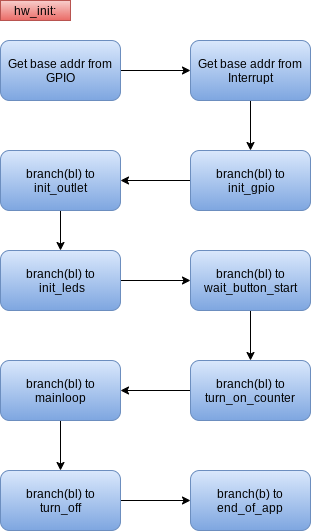

The diagram above was exported from draw.io. Its source (the exported page's mxGraphModel, read from the mxfile embedded in the PNG):
<mxGraphModel dx="441" dy="834" grid="1" gridSize="10" guides="1" tooltips="1" connect="1" arrows="1" fold="1" page="1" pageScale="1" pageWidth="827" pageHeight="1169" math="0" shadow="0">
  <root>
    <mxCell id="0" />
    <mxCell id="1" parent="0" />
    <mxCell id="YmnJSVa9suwpmFod_Zgd-22" value="hw_init:" style="text;html=1;strokeColor=#b85450;fillColor=#f8cecc;align=center;verticalAlign=middle;whiteSpace=wrap;rounded=0;gradientColor=#ea6b66;" parent="1" vertex="1">
      <mxGeometry x="40" y="30" width="70" height="20" as="geometry" />
    </mxCell>
    <mxCell id="bH0xdWF9_3VZWs5E7WMI-13" value="" style="edgeStyle=orthogonalEdgeStyle;rounded=0;orthogonalLoop=1;jettySize=auto;html=1;" parent="1" source="bH0xdWF9_3VZWs5E7WMI-2" target="bH0xdWF9_3VZWs5E7WMI-3" edge="1">
      <mxGeometry relative="1" as="geometry" />
    </mxCell>
    <mxCell id="bH0xdWF9_3VZWs5E7WMI-2" value="Get base addr from GPIO" style="rounded=1;whiteSpace=wrap;html=1;gradientColor=#7ea6e0;fillColor=#dae8fc;strokeColor=#6c8ebf;" parent="1" vertex="1">
      <mxGeometry x="40" y="70" width="120" height="60" as="geometry" />
    </mxCell>
    <mxCell id="bH0xdWF9_3VZWs5E7WMI-14" value="" style="edgeStyle=orthogonalEdgeStyle;rounded=0;orthogonalLoop=1;jettySize=auto;html=1;" parent="1" source="bH0xdWF9_3VZWs5E7WMI-3" target="bH0xdWF9_3VZWs5E7WMI-4" edge="1">
      <mxGeometry relative="1" as="geometry" />
    </mxCell>
    <mxCell id="bH0xdWF9_3VZWs5E7WMI-3" value="Get base addr from Interrupt" style="rounded=1;whiteSpace=wrap;html=1;gradientColor=#7ea6e0;fillColor=#dae8fc;strokeColor=#6c8ebf;" parent="1" vertex="1">
      <mxGeometry x="230" y="70" width="120" height="60" as="geometry" />
    </mxCell>
    <mxCell id="15UpI6R6G7e7PAZnye8Z-2" value="" style="edgeStyle=orthogonalEdgeStyle;rounded=0;orthogonalLoop=1;jettySize=auto;html=1;entryX=1;entryY=0.5;entryDx=0;entryDy=0;" parent="1" source="bH0xdWF9_3VZWs5E7WMI-4" target="bH0xdWF9_3VZWs5E7WMI-11" edge="1">
      <mxGeometry relative="1" as="geometry">
        <mxPoint x="100" y="390" as="targetPoint" />
      </mxGeometry>
    </mxCell>
    <mxCell id="bH0xdWF9_3VZWs5E7WMI-4" value="branch(bl) to&lt;br&gt;&amp;nbsp;init_gpio" style="rounded=1;whiteSpace=wrap;html=1;gradientColor=#7ea6e0;fillColor=#dae8fc;strokeColor=#6c8ebf;" parent="1" vertex="1">
      <mxGeometry x="230" y="180" width="120" height="60" as="geometry" />
    </mxCell>
    <mxCell id="bH0xdWF9_3VZWs5E7WMI-21" value="" style="edgeStyle=orthogonalEdgeStyle;rounded=0;orthogonalLoop=1;jettySize=auto;html=1;" parent="1" source="bH0xdWF9_3VZWs5E7WMI-6" target="bH0xdWF9_3VZWs5E7WMI-12" edge="1">
      <mxGeometry relative="1" as="geometry" />
    </mxCell>
    <mxCell id="bH0xdWF9_3VZWs5E7WMI-6" value="branch(bl) to&lt;br&gt;turn_off" style="rounded=1;whiteSpace=wrap;html=1;gradientColor=#7ea6e0;fillColor=#dae8fc;strokeColor=#6c8ebf;" parent="1" vertex="1">
      <mxGeometry x="40" y="500" width="120" height="60" as="geometry" />
    </mxCell>
    <mxCell id="bH0xdWF9_3VZWs5E7WMI-20" value="" style="edgeStyle=orthogonalEdgeStyle;rounded=0;orthogonalLoop=1;jettySize=auto;html=1;" parent="1" source="bH0xdWF9_3VZWs5E7WMI-7" target="bH0xdWF9_3VZWs5E7WMI-6" edge="1">
      <mxGeometry relative="1" as="geometry" />
    </mxCell>
    <mxCell id="bH0xdWF9_3VZWs5E7WMI-7" value="branch(bl) to&lt;br&gt;mainloop" style="rounded=1;whiteSpace=wrap;html=1;gradientColor=#7ea6e0;fillColor=#dae8fc;strokeColor=#6c8ebf;" parent="1" vertex="1">
      <mxGeometry x="40" y="390" width="120" height="60" as="geometry" />
    </mxCell>
    <mxCell id="Q5EDchWXlVxzqWlxdXfL-2" value="" style="edgeStyle=orthogonalEdgeStyle;rounded=0;orthogonalLoop=1;jettySize=auto;html=1;" parent="1" source="bH0xdWF9_3VZWs5E7WMI-8" target="Q5EDchWXlVxzqWlxdXfL-1" edge="1">
      <mxGeometry relative="1" as="geometry" />
    </mxCell>
    <mxCell id="bH0xdWF9_3VZWs5E7WMI-8" value="branch(bl) to&lt;br&gt;wait_button_start" style="rounded=1;whiteSpace=wrap;html=1;gradientColor=#7ea6e0;fillColor=#dae8fc;strokeColor=#6c8ebf;" parent="1" vertex="1">
      <mxGeometry x="230" y="280" width="120" height="60" as="geometry" />
    </mxCell>
    <mxCell id="bH0xdWF9_3VZWs5E7WMI-18" value="" style="edgeStyle=orthogonalEdgeStyle;rounded=0;orthogonalLoop=1;jettySize=auto;html=1;" parent="1" source="bH0xdWF9_3VZWs5E7WMI-9" target="bH0xdWF9_3VZWs5E7WMI-8" edge="1">
      <mxGeometry relative="1" as="geometry" />
    </mxCell>
    <mxCell id="bH0xdWF9_3VZWs5E7WMI-9" value="branch(bl) to&lt;br&gt;&amp;nbsp;init_leds" style="rounded=1;whiteSpace=wrap;html=1;gradientColor=#7ea6e0;fillColor=#dae8fc;strokeColor=#6c8ebf;" parent="1" vertex="1">
      <mxGeometry x="40" y="280" width="120" height="60" as="geometry" />
    </mxCell>
    <mxCell id="bH0xdWF9_3VZWs5E7WMI-17" value="" style="edgeStyle=orthogonalEdgeStyle;rounded=0;orthogonalLoop=1;jettySize=auto;html=1;" parent="1" source="bH0xdWF9_3VZWs5E7WMI-11" target="bH0xdWF9_3VZWs5E7WMI-9" edge="1">
      <mxGeometry relative="1" as="geometry" />
    </mxCell>
    <mxCell id="bH0xdWF9_3VZWs5E7WMI-11" value="branch(bl) to init_outlet" style="rounded=1;whiteSpace=wrap;html=1;gradientColor=#7ea6e0;fillColor=#dae8fc;strokeColor=#6c8ebf;" parent="1" vertex="1">
      <mxGeometry x="40" y="180" width="120" height="60" as="geometry" />
    </mxCell>
    <mxCell id="bH0xdWF9_3VZWs5E7WMI-12" value="branch(b) to end_of_app" style="rounded=1;whiteSpace=wrap;html=1;gradientColor=#7ea6e0;fillColor=#dae8fc;strokeColor=#6c8ebf;" parent="1" vertex="1">
      <mxGeometry x="230" y="500" width="120" height="60" as="geometry" />
    </mxCell>
    <mxCell id="Q5EDchWXlVxzqWlxdXfL-3" value="" style="edgeStyle=orthogonalEdgeStyle;rounded=0;orthogonalLoop=1;jettySize=auto;html=1;" parent="1" source="Q5EDchWXlVxzqWlxdXfL-1" target="bH0xdWF9_3VZWs5E7WMI-7" edge="1">
      <mxGeometry relative="1" as="geometry" />
    </mxCell>
    <mxCell id="Q5EDchWXlVxzqWlxdXfL-1" value="branch(bl) to&lt;br&gt;turn_on_counter" style="rounded=1;whiteSpace=wrap;html=1;gradientColor=#7ea6e0;fillColor=#dae8fc;strokeColor=#6c8ebf;" parent="1" vertex="1">
      <mxGeometry x="230" y="390" width="120" height="60" as="geometry" />
    </mxCell>
  </root>
</mxGraphModel>